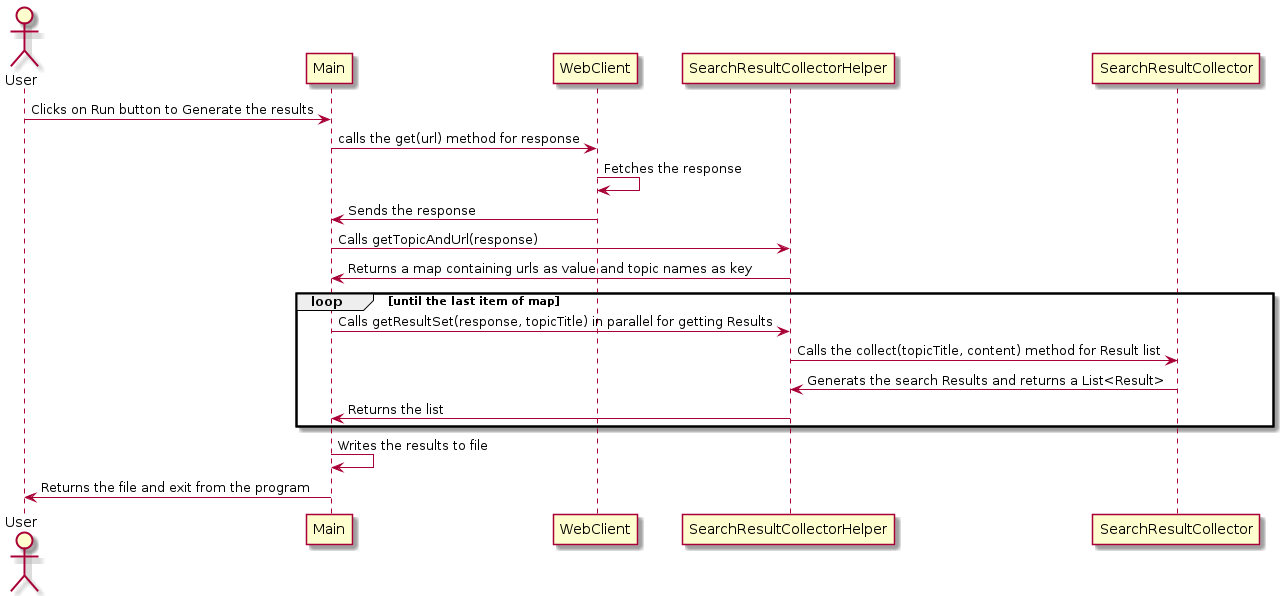

The diagram above was rendered by PlantUML. Its source (embedded in the PNG):
@startuml
actor User
User -> Main: Clicks on Run button to Generate the results
Main -> WebClient: calls the get(url) method for response
WebClient -> WebClient: Fetches the response
WebClient -> Main: Sends the response
Main -> SearchResultCollectorHelper: Calls getTopicAndUrl(response)
SearchResultCollectorHelper -> Main: Returns a map containing urls as value and topic names as key
loop until the last item of map
    Main -> SearchResultCollectorHelper: Calls getResultSet(response, topicTitle) in parallel for getting Results
    SearchResultCollectorHelper -> SearchResultCollector: Calls the collect(topicTitle, content) method for Result list
    SearchResultCollector -> SearchResultCollectorHelper: Generats the search Results and returns a List<Result>
    SearchResultCollectorHelper -> Main: Returns the list
end
Main -> Main: Writes the results to file
Main -> User: Returns the file and exit from the program
@enduml